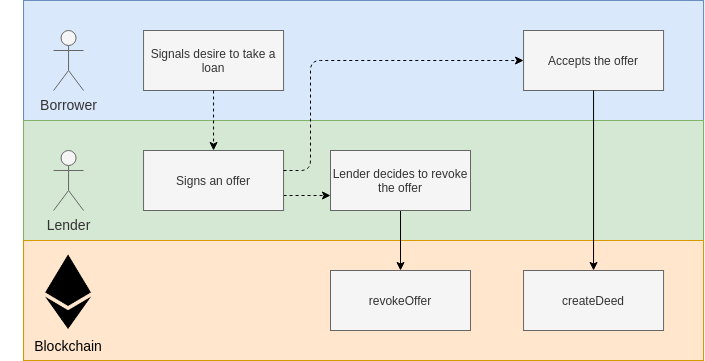

The diagram above was exported from draw.io. Its source (the exported page's mxGraphModel, read from the mxfile embedded in the PNG):
<mxGraphModel dx="353" dy="479" grid="1" gridSize="10" guides="1" tooltips="1" connect="1" arrows="1" fold="1" page="1" pageScale="1" pageWidth="850" pageHeight="1100" math="0" shadow="0">
  <root>
    <mxCell id="0" />
    <mxCell id="1" parent="0" />
    <mxCell id="36" value="" style="group" parent="1" vertex="1" connectable="0">
      <mxGeometry width="703.05" height="360" as="geometry" />
    </mxCell>
    <mxCell id="2" value="" style="rounded=0;whiteSpace=wrap;html=1;" parent="36" vertex="1">
      <mxGeometry x="23.049999999999997" width="680" height="360" as="geometry" />
    </mxCell>
    <mxCell id="3" value="" style="rounded=0;whiteSpace=wrap;html=1;fillColor=#dae8fc;strokeColor=#6c8ebf;" parent="36" vertex="1">
      <mxGeometry x="23.049999999999997" width="680" height="120" as="geometry" />
    </mxCell>
    <mxCell id="4" value="" style="rounded=0;whiteSpace=wrap;html=1;fillColor=#d5e8d4;strokeColor=#82b366;" parent="36" vertex="1">
      <mxGeometry x="23.049999999999997" y="120" width="680" height="120" as="geometry" />
    </mxCell>
    <mxCell id="5" value="" style="rounded=0;whiteSpace=wrap;html=1;fillColor=#ffe6cc;strokeColor=#d79b00;" parent="36" vertex="1">
      <mxGeometry x="23.049999999999997" y="240" width="680" height="120" as="geometry" />
    </mxCell>
    <mxCell id="10" value="&lt;font color=&quot;#000000&quot; style=&quot;font-size: 14px;&quot;&gt;Blockchain&lt;/font&gt;" style="text;html=1;strokeColor=none;fillColor=none;align=center;verticalAlign=middle;whiteSpace=wrap;rounded=0;fontSize=14;" parent="36" vertex="1">
      <mxGeometry x="23.049999999999997" y="330" width="90" height="30" as="geometry" />
    </mxCell>
    <mxCell id="11" value="Signals desire to take a loan" style="rounded=0;whiteSpace=wrap;html=1;fillColor=#f5f5f5;strokeColor=#666666;fontColor=#333333;" parent="36" vertex="1">
      <mxGeometry x="143.05" y="30" width="140" height="60" as="geometry" />
    </mxCell>
    <mxCell id="40" value="" style="edgeStyle=none;html=1;strokeColor=#000000;exitX=1;exitY=0.75;exitDx=0;exitDy=0;entryX=0;entryY=0.75;entryDx=0;entryDy=0;dashed=1;" parent="36" source="12" target="37" edge="1">
      <mxGeometry relative="1" as="geometry" />
    </mxCell>
    <mxCell id="12" value="Signs an offer" style="rounded=0;whiteSpace=wrap;html=1;fillColor=#f5f5f5;strokeColor=#666666;fontColor=#333333;" parent="36" vertex="1">
      <mxGeometry x="143.05" y="150" width="140" height="60" as="geometry" />
    </mxCell>
    <mxCell id="13" value="&lt;span style=&quot;font-weight: normal&quot;&gt;Accepts the offer&lt;/span&gt;" style="rounded=0;whiteSpace=wrap;html=1;fillColor=#f5f5f5;strokeColor=#666666;fontColor=#333333;fontStyle=1" parent="36" vertex="1">
      <mxGeometry x="523.05" y="30" width="140" height="60" as="geometry" />
    </mxCell>
    <mxCell id="14" value="revokeOffer" style="rounded=0;whiteSpace=wrap;html=1;fillColor=#f5f5f5;strokeColor=#666666;fontColor=#333333;" parent="36" vertex="1">
      <mxGeometry x="330" y="270" width="140" height="60" as="geometry" />
    </mxCell>
    <mxCell id="16" value="createDeed" style="rounded=0;whiteSpace=wrap;html=1;fillColor=#f5f5f5;strokeColor=#666666;fontColor=#333333;" parent="36" vertex="1">
      <mxGeometry x="523.05" y="270" width="140" height="60" as="geometry" />
    </mxCell>
    <mxCell id="17" value="" style="endArrow=classic;html=1;fontColor=#000000;strokeColor=#000000;fillColor=#f5f5f5;exitX=0.5;exitY=1;exitDx=0;exitDy=0;dashed=1;" parent="36" source="11" target="12" edge="1">
      <mxGeometry width="50" height="50" relative="1" as="geometry">
        <mxPoint x="433.05" y="300" as="sourcePoint" />
        <mxPoint x="483.05" y="250" as="targetPoint" />
      </mxGeometry>
    </mxCell>
    <mxCell id="20" value="" style="endArrow=classic;html=1;fontColor=#000000;strokeColor=#000000;fillColor=#f5f5f5;exitX=0.5;exitY=1;exitDx=0;exitDy=0;entryX=0.5;entryY=0;entryDx=0;entryDy=0;" parent="36" source="13" target="16" edge="1">
      <mxGeometry width="50" height="50" relative="1" as="geometry">
        <mxPoint x="243.05" y="120" as="sourcePoint" />
        <mxPoint x="243.05" y="180" as="targetPoint" />
      </mxGeometry>
    </mxCell>
    <mxCell id="22" value="" style="shape=image;verticalLabelPosition=bottom;labelBackgroundColor=#ffffff;verticalAlign=top;aspect=fixed;imageAspect=0;image=data:image/png,(base64 omitted: 14188 chars);" parent="36" vertex="1">
      <mxGeometry y="253.44" width="136.11" height="76.56" as="geometry" />
    </mxCell>
    <mxCell id="27" value="Lender" style="shape=umlActor;verticalLabelPosition=bottom;verticalAlign=top;html=1;outlineConnect=0;fontColor=#333333;fillColor=#f5f5f5;strokeColor=#666666;fontSize=14;" parent="36" vertex="1">
      <mxGeometry x="53.05" y="150" width="30" height="60" as="geometry" />
    </mxCell>
    <mxCell id="29" value="Borrower" style="shape=umlActor;verticalLabelPosition=bottom;verticalAlign=top;html=1;outlineConnect=0;fontColor=#333333;fillColor=#f5f5f5;strokeColor=#666666;fontSize=14;" parent="36" vertex="1">
      <mxGeometry x="53.06" y="30" width="30" height="60" as="geometry" />
    </mxCell>
    <mxCell id="38" value="" style="edgeStyle=none;html=1;strokeColor=#000000;" parent="36" source="37" target="14" edge="1">
      <mxGeometry relative="1" as="geometry" />
    </mxCell>
    <mxCell id="37" value="Lender decides to revoke the offer" style="rounded=0;whiteSpace=wrap;html=1;fillColor=#f5f5f5;strokeColor=#666666;fontColor=#333333;" parent="36" vertex="1">
      <mxGeometry x="330" y="150" width="140" height="60" as="geometry" />
    </mxCell>
    <mxCell id="41" value="" style="edgeStyle=none;html=1;strokeColor=#000000;exitX=1;exitY=0.75;exitDx=0;exitDy=0;entryX=0;entryY=0.5;entryDx=0;entryDy=0;dashed=1;" parent="36" target="13" edge="1">
      <mxGeometry relative="1" as="geometry">
        <mxPoint x="283.04999999999995" y="170" as="sourcePoint" />
        <mxPoint x="330" y="170" as="targetPoint" />
        <Array as="points">
          <mxPoint x="310" y="170" />
          <mxPoint x="310" y="60" />
        </Array>
      </mxGeometry>
    </mxCell>
  </root>
</mxGraphModel>